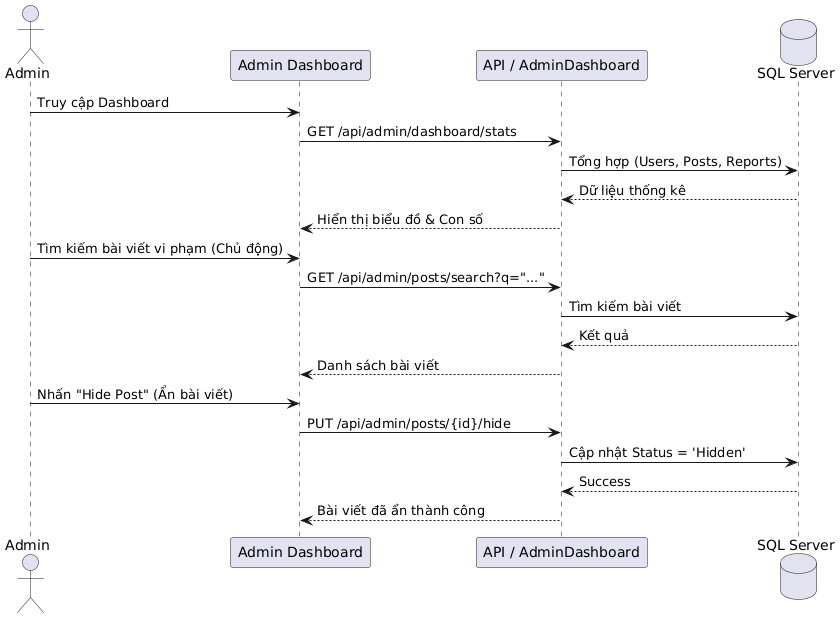

The diagram above was rendered by PlantUML. Its source (embedded in the PNG):
@startuml
actor Admin
participant "Admin Dashboard" as FE
participant "API / AdminDashboard" as BE
database "SQL Server" as DB

Admin -> FE : Truy cập Dashboard
FE -> BE : GET /api/admin/dashboard/stats
BE -> DB : Tổng hợp (Users, Posts, Reports)
DB --> BE : Dữ liệu thống kê
BE --> FE : Hiển thị biểu đồ & Con số

Admin -> FE : Tìm kiếm bài viết vi phạm (Chủ động)
FE -> BE : GET /api/admin/posts/search?q="..."
BE -> DB : Tìm kiếm bài viết
DB --> BE : Kết quả
BE --> FE : Danh sách bài viết
Admin -> FE : Nhấn "Hide Post" (Ẩn bài viết)
FE -> BE : PUT /api/admin/posts/{id}/hide
BE -> DB : Cập nhật Status = 'Hidden'
DB --> BE : Success
BE --> FE : Bài viết đã ẩn thành công
@enduml